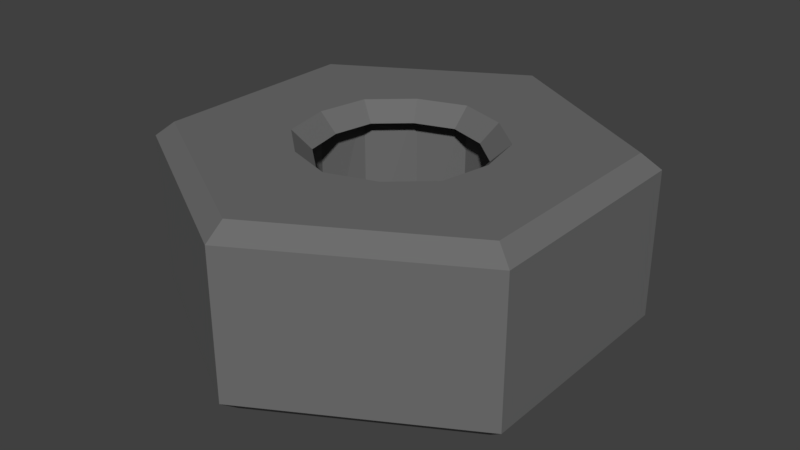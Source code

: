 # Source: nut.blend  (saved by Blender 2.78.0; exported with 4.5.12 LTS)
import bpy
from mathutils import Matrix  # noqa: F401  (used for matrix-valued properties, if any)

bpy.ops.wm.read_factory_settings(use_empty=True)
scene = bpy.context.scene
scene.name = 'Scene'

# ---- collections
col_collection_1 = bpy.data.collections.new('Collection 1'); scene.collection.children.link(col_collection_1)

# ---- materials (node trees are filled in below, after node groups)
mat_nutmaterial = bpy.data.materials.new('NutMaterial')
mat_nutmaterial.alpha_threshold = 0.0
mat_nutmaterial.use_transparent_shadow = False
mat_nutmaterial.diffuse_color = (0.1559, 0.1559, 0.1559, 1.0)
mat_nutmaterial.roughness = 0.5

# ---- material node trees

# ---- world
world_world = bpy.data.worlds.new('World'); scene.world = world_world
world_world.color = (0.05088, 0.05088, 0.05088)
world_world.use_sun_shadow = False
world_world.sun_shadow_jitter_overblur = 0.0
world_world.cycles.sampling_method = 'MANUAL'

# ---- meshes
me_cylinder = bpy.data.meshes.new('Cylinder')
me_cylinder.from_pydata([(0.0, 1.0, -0.3193), (0.0, 1.0, 0.3193), (0.866, 0.5, -0.3193), (0.866, 0.5, 0.3193), (0.866, -0.5, -0.3193), (0.866, -0.5, 0.3193), (-8.742e-08, -1.0, -0.3193), (-8.742e-08, -1.0, 0.3193), (-0.866, -0.5, -0.3193), (-0.866, -0.5, 0.3193), (-0.866, 0.5, -0.3193), (-0.866, 0.5, 0.3193), (0.7928, 0.4577, 0.3839), (-4.181e-10, 0.9155, 0.3839), (0.7928, -0.4577, 0.3839), (-8.045e-08, -0.9155, 0.3839), (-0.7928, -0.4577, 0.3839), (-0.7928, 0.4577, 0.3839), (-4.181e-10, 0.9155, -0.3839), (0.7928, 0.4577, -0.3839), (0.7928, -0.4577, -0.3839), (-8.045e-08, -0.9155, -0.3839), (-0.7928, -0.4577, -0.3839), (-0.7928, 0.4577, -0.3839), (0.3759, 0.217, 0.3839), (-3.148e-08, 0.434, 0.3839), (0.3759, -0.217, 0.3839), (-6.942e-08, -0.434, 0.3839), (-0.3759, -0.217, 0.3839), (-0.3759, 0.217, 0.3839), (-3.199e-08, 0.4271, -0.3839), (0.3699, 0.2135, -0.3839), (0.3699, -0.2135, -0.3839), (-6.933e-08, -0.4271, -0.3839), (-0.3699, -0.2135, -0.3839), (-0.3699, 0.2135, -0.3839), (0.866, -2.98e-08, -0.3193), (0.866, -5.96e-08, 0.3193), (0.7928, -5.96e-08, 0.3839), (0.7928, -5.96e-08, -0.3839), (0.4201, -4.619e-08, 0.3839), (0.4271, -4.662e-08, -0.3839), (0.433, -0.75, -0.3193), (0.433, -0.75, 0.3193), (0.3964, -0.6866, 0.3839), (0.3964, -0.6866, -0.3839), (0.2101, -0.3638, 0.3839), (0.2135, -0.3699, -0.3839), (-0.433, 0.75, -0.3193), (-0.433, 0.75, 0.3193), (-0.3964, 0.6866, 0.3839), (-0.3964, 0.6866, -0.3839), (-0.2101, 0.3638, 0.3839), (-0.2135, 0.3699, -0.3839), (-0.866, 0.0, -0.3193), (-0.866, 0.0, 0.3193), (-0.7928, 0.0, 0.3839), (-0.7928, 0.0, -0.3839), (-0.4201, -1.46e-08, 0.3839), (-0.4271, -1.452e-08, -0.3839), (0.433, 0.75, -0.3193), (0.433, 0.75, 0.3193), (0.3964, 0.6866, 0.3839), (0.3964, 0.6866, -0.3839), (0.2101, 0.3638, 0.3839), (0.2135, 0.3699, -0.3839), (-0.433, -0.75, -0.3193), (-0.433, -0.75, 0.3193), (-0.3964, -0.6866, 0.3839), (-0.3964, -0.6866, -0.3839), (-0.2101, -0.3638, 0.3839), (-0.2135, -0.3699, -0.3839), (-3.117e-08, 0.3459, -0.3055), (0.2996, 0.173, -0.3055), (0.2996, -0.173, -0.3055), (-6.141e-08, -0.3459, -0.3055), (-0.2996, -0.173, -0.3055), (-0.2996, 0.173, -0.3055), (0.3459, -4.022e-08, -0.3055), (0.173, -0.2996, -0.3055), (-0.173, 0.2996, -0.3055), (-0.3459, -1.422e-08, -0.3055), (0.173, 0.2996, -0.3055), (-0.173, -0.2996, -0.3055), (0.3045, 0.1758, 0.3055), (-3.176e-08, 0.3516, 0.3055), (0.3045, -0.1758, 0.3055), (-6.249e-08, -0.3516, 0.3055), (-0.3045, -0.1758, 0.3055), (-0.3045, 0.1758, 0.3055), (0.3403, -3.965e-08, 0.3055), (0.1702, -0.2947, 0.3055), (-0.1702, 0.2947, 0.3055), (-0.3403, -1.406e-08, 0.3055), (0.1702, 0.2947, 0.3055), (-0.1702, -0.2947, 0.3055)], [], [(60, 61, 3, 2), (36, 37, 5, 4), (42, 43, 7, 6), (66, 67, 9, 8), (67, 7, 15, 68), (54, 55, 11, 10), (48, 49, 1, 0), (54, 10, 23, 57), (56, 16, 28, 58), (37, 3, 12, 38), (55, 9, 16, 56), (61, 1, 13, 62), (43, 5, 14, 44), (49, 11, 17, 50), (51, 18, 30, 53), (60, 2, 19, 63), (42, 6, 21, 45), (48, 0, 18, 51), (66, 8, 22, 69), (36, 4, 20, 39), (58, 28, 34, 59), (44, 14, 26, 46), (62, 13, 25, 64), (50, 17, 29, 52), (68, 15, 27, 70), (38, 12, 24, 40), (70, 27, 33, 71), (69, 22, 34, 71), (39, 20, 32, 41), (57, 23, 35, 59), (45, 21, 33, 47), (63, 19, 31, 65), (64, 25, 30, 65), (40, 24, 31, 41), (46, 26, 32, 47), (52, 29, 35, 53), (26, 40, 41, 32), (19, 39, 41, 31), (14, 38, 40, 26), (2, 36, 39, 19), (5, 37, 38, 14), (2, 3, 37, 36), (27, 46, 47, 33), (20, 45, 47, 32), (15, 44, 46, 27), (4, 42, 45, 20), (7, 43, 44, 15), (4, 5, 43, 42), (25, 52, 53, 30), (13, 50, 52, 25), (10, 48, 51, 23), (23, 51, 53, 35), (1, 49, 50, 13), (10, 11, 49, 48), (22, 57, 59, 34), (29, 58, 59, 35), (11, 55, 56, 17), (17, 56, 58, 29), (8, 54, 57, 22), (8, 9, 55, 54), (24, 64, 65, 31), (18, 63, 65, 30), (12, 62, 64, 24), (0, 60, 63, 18), (3, 61, 62, 12), (0, 1, 61, 60), (21, 69, 71, 33), (28, 70, 71, 34), (16, 68, 70, 28), (6, 66, 69, 21), (9, 67, 68, 16), (6, 7, 67, 66), (31, 65, 82, 73), (35, 59, 81, 77), (32, 41, 78, 74), (32, 47, 79, 74), (34, 59, 81, 76), (33, 71, 83, 75), (30, 53, 80, 72), (33, 47, 79, 75), (31, 41, 78, 73), (35, 53, 80, 77), (30, 65, 82, 72), (34, 71, 83, 76), (27, 46, 91, 87), (29, 58, 93, 89), (26, 46, 91, 86), (28, 70, 95, 88), (27, 70, 95, 87), (25, 64, 94, 85), (26, 40, 90, 86), (25, 52, 92, 85), (24, 64, 94, 84), (28, 58, 93, 88), (24, 40, 90, 84), (29, 52, 92, 89)])
me_cylinder.materials.append(mat_nutmaterial)
me_cylinder.use_remesh_preserve_volume = False
me_cylinder.use_remesh_preserve_attributes = False
me_cylinder.use_mirror_vertex_groups = False
me_cylinder.update()

# ---- objects
ob_nut = bpy.data.objects.new('Nut', me_cylinder)

# ---- transforms, parenting, visibility, modifiers, constraints
ob_nut.location = (0.0, 0.0, 0.0)
ob_nut.lineart.crease_threshold = 0.0

# ---- collection membership
col_collection_1.objects.link(ob_nut)

# ---- scene / render settings (as saved in the file)
scene.frame_start = 1; scene.frame_end = 250; scene.frame_set(1)
scene.render.engine = 'BLENDER_EEVEE_NEXT'
scene.render.resolution_percentage = 50
scene.render.dither_intensity = 0.0
scene.cycles.use_denoising = False
scene.cycles.samples = 128
scene.cycles.sampling_pattern = 'TABULATED_SOBOL'
scene.cycles.light_sampling_threshold = 0.0
scene.cycles.use_adaptive_sampling = False
scene.cycles.use_light_tree = False
scene.cycles.blur_glossy = 0.0
scene.cycles.sample_clamp_indirect = 0.0
scene.view_settings.view_transform = 'Standard'
bpy.context.view_layer.update()

# ---- added for rendering (the .blend has no active camera and no usable light): camera, sun
cam_auto = bpy.data.cameras.new('AutoCamera')
cam_auto.lens = 50.0
cam_auto.sensor_width = 36.0
cam_auto.clip_end = 1000.0
ob_auto_camera = bpy.data.objects.new('AutoCamera', cam_auto)
scene.collection.objects.link(ob_auto_camera)
ob_auto_camera.location = (2.5489, -3.05868, 2.03912)
ob_auto_camera.rotation_euler = (1.09748, -7.21219e-08, 0.694738)
scene.camera = ob_auto_camera
light_auto_sun = bpy.data.lights.new('AutoSun', 'SUN')
light_auto_sun.energy = 3.0
light_auto_sun.angle = 0.0523599
ob_auto_sun = bpy.data.objects.new('AutoSun', light_auto_sun)
scene.collection.objects.link(ob_auto_sun)
ob_auto_sun.rotation_euler = (0.872665, 0.174533, 0.523599)
bpy.context.view_layer.update()

